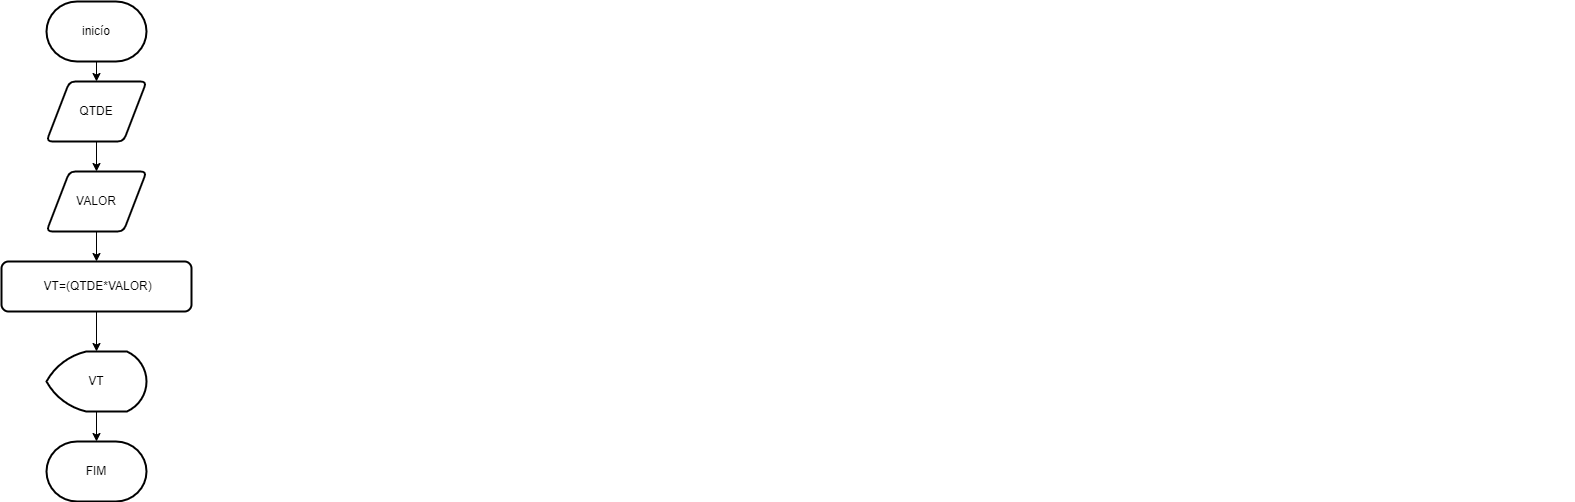

The diagram above was exported from draw.io. Its source (the exported page's mxGraphModel, read from the mxfile embedded in the PNG):
<mxGraphModel dx="4410" dy="557" grid="1" gridSize="10" guides="1" tooltips="1" connect="1" arrows="1" fold="1" page="1" pageScale="1" pageWidth="827" pageHeight="1169" math="0" shadow="0">
  <root>
    <mxCell id="0" />
    <mxCell id="1" parent="0" />
    <mxCell id="SW3aJ7pDKEXhHunCcKDN-12" value="" style="edgeStyle=orthogonalEdgeStyle;rounded=0;orthogonalLoop=1;jettySize=auto;html=1;entryX=0.5;entryY=0;entryDx=0;entryDy=0;entryPerimeter=0;" parent="1" edge="1">
      <mxGeometry relative="1" as="geometry">
        <mxPoint x="-1150" y="440" as="sourcePoint" />
        <mxPoint x="-1150" y="440" as="targetPoint" />
        <Array as="points" />
      </mxGeometry>
    </mxCell>
    <mxCell id="Y-KANoFiwczyIdOjEV_3-3" style="edgeStyle=orthogonalEdgeStyle;rounded=0;orthogonalLoop=1;jettySize=auto;html=1;exitX=0.5;exitY=1;exitDx=0;exitDy=0;exitPerimeter=0;entryX=0.5;entryY=0;entryDx=0;entryDy=0;" edge="1" parent="1" source="Y-KANoFiwczyIdOjEV_3-1" target="Y-KANoFiwczyIdOjEV_3-2">
      <mxGeometry relative="1" as="geometry" />
    </mxCell>
    <mxCell id="Y-KANoFiwczyIdOjEV_3-1" value="inicío" style="strokeWidth=2;html=1;shape=mxgraph.flowchart.terminator;whiteSpace=wrap;" vertex="1" parent="1">
      <mxGeometry x="-2670" y="40" width="100" height="60" as="geometry" />
    </mxCell>
    <mxCell id="Y-KANoFiwczyIdOjEV_3-5" style="edgeStyle=orthogonalEdgeStyle;rounded=0;orthogonalLoop=1;jettySize=auto;html=1;exitX=0.5;exitY=1;exitDx=0;exitDy=0;" edge="1" parent="1" source="Y-KANoFiwczyIdOjEV_3-2" target="Y-KANoFiwczyIdOjEV_3-4">
      <mxGeometry relative="1" as="geometry" />
    </mxCell>
    <mxCell id="Y-KANoFiwczyIdOjEV_3-2" value="QTDE" style="shape=parallelogram;html=1;strokeWidth=2;perimeter=parallelogramPerimeter;whiteSpace=wrap;rounded=1;arcSize=12;size=0.23;" vertex="1" parent="1">
      <mxGeometry x="-2670" y="120" width="100" height="60" as="geometry" />
    </mxCell>
    <mxCell id="Y-KANoFiwczyIdOjEV_3-7" style="edgeStyle=orthogonalEdgeStyle;rounded=0;orthogonalLoop=1;jettySize=auto;html=1;exitX=0.5;exitY=1;exitDx=0;exitDy=0;" edge="1" parent="1" source="Y-KANoFiwczyIdOjEV_3-4" target="Y-KANoFiwczyIdOjEV_3-6">
      <mxGeometry relative="1" as="geometry" />
    </mxCell>
    <mxCell id="Y-KANoFiwczyIdOjEV_3-4" value="VALOR" style="shape=parallelogram;html=1;strokeWidth=2;perimeter=parallelogramPerimeter;whiteSpace=wrap;rounded=1;arcSize=12;size=0.23;" vertex="1" parent="1">
      <mxGeometry x="-2670" y="210" width="100" height="60" as="geometry" />
    </mxCell>
    <mxCell id="Y-KANoFiwczyIdOjEV_3-9" value="" style="edgeStyle=orthogonalEdgeStyle;rounded=0;orthogonalLoop=1;jettySize=auto;html=1;" edge="1" parent="1" source="Y-KANoFiwczyIdOjEV_3-6" target="Y-KANoFiwczyIdOjEV_3-8">
      <mxGeometry relative="1" as="geometry" />
    </mxCell>
    <mxCell id="Y-KANoFiwczyIdOjEV_3-6" value="&amp;nbsp;VT=(QTDE*VALOR)" style="rounded=1;whiteSpace=wrap;html=1;absoluteArcSize=1;arcSize=14;strokeWidth=2;" vertex="1" parent="1">
      <mxGeometry x="-2715" y="300" width="190" height="50" as="geometry" />
    </mxCell>
    <mxCell id="Y-KANoFiwczyIdOjEV_3-11" value="" style="edgeStyle=orthogonalEdgeStyle;rounded=0;orthogonalLoop=1;jettySize=auto;html=1;" edge="1" parent="1" source="Y-KANoFiwczyIdOjEV_3-8" target="Y-KANoFiwczyIdOjEV_3-10">
      <mxGeometry relative="1" as="geometry" />
    </mxCell>
    <mxCell id="Y-KANoFiwczyIdOjEV_3-8" value="VT" style="strokeWidth=2;html=1;shape=mxgraph.flowchart.display;whiteSpace=wrap;" vertex="1" parent="1">
      <mxGeometry x="-2670" y="390" width="100" height="60" as="geometry" />
    </mxCell>
    <mxCell id="Y-KANoFiwczyIdOjEV_3-10" value="FIM" style="strokeWidth=2;html=1;shape=mxgraph.flowchart.terminator;whiteSpace=wrap;" vertex="1" parent="1">
      <mxGeometry x="-2670" y="480" width="100" height="60" as="geometry" />
    </mxCell>
  </root>
</mxGraphModel>